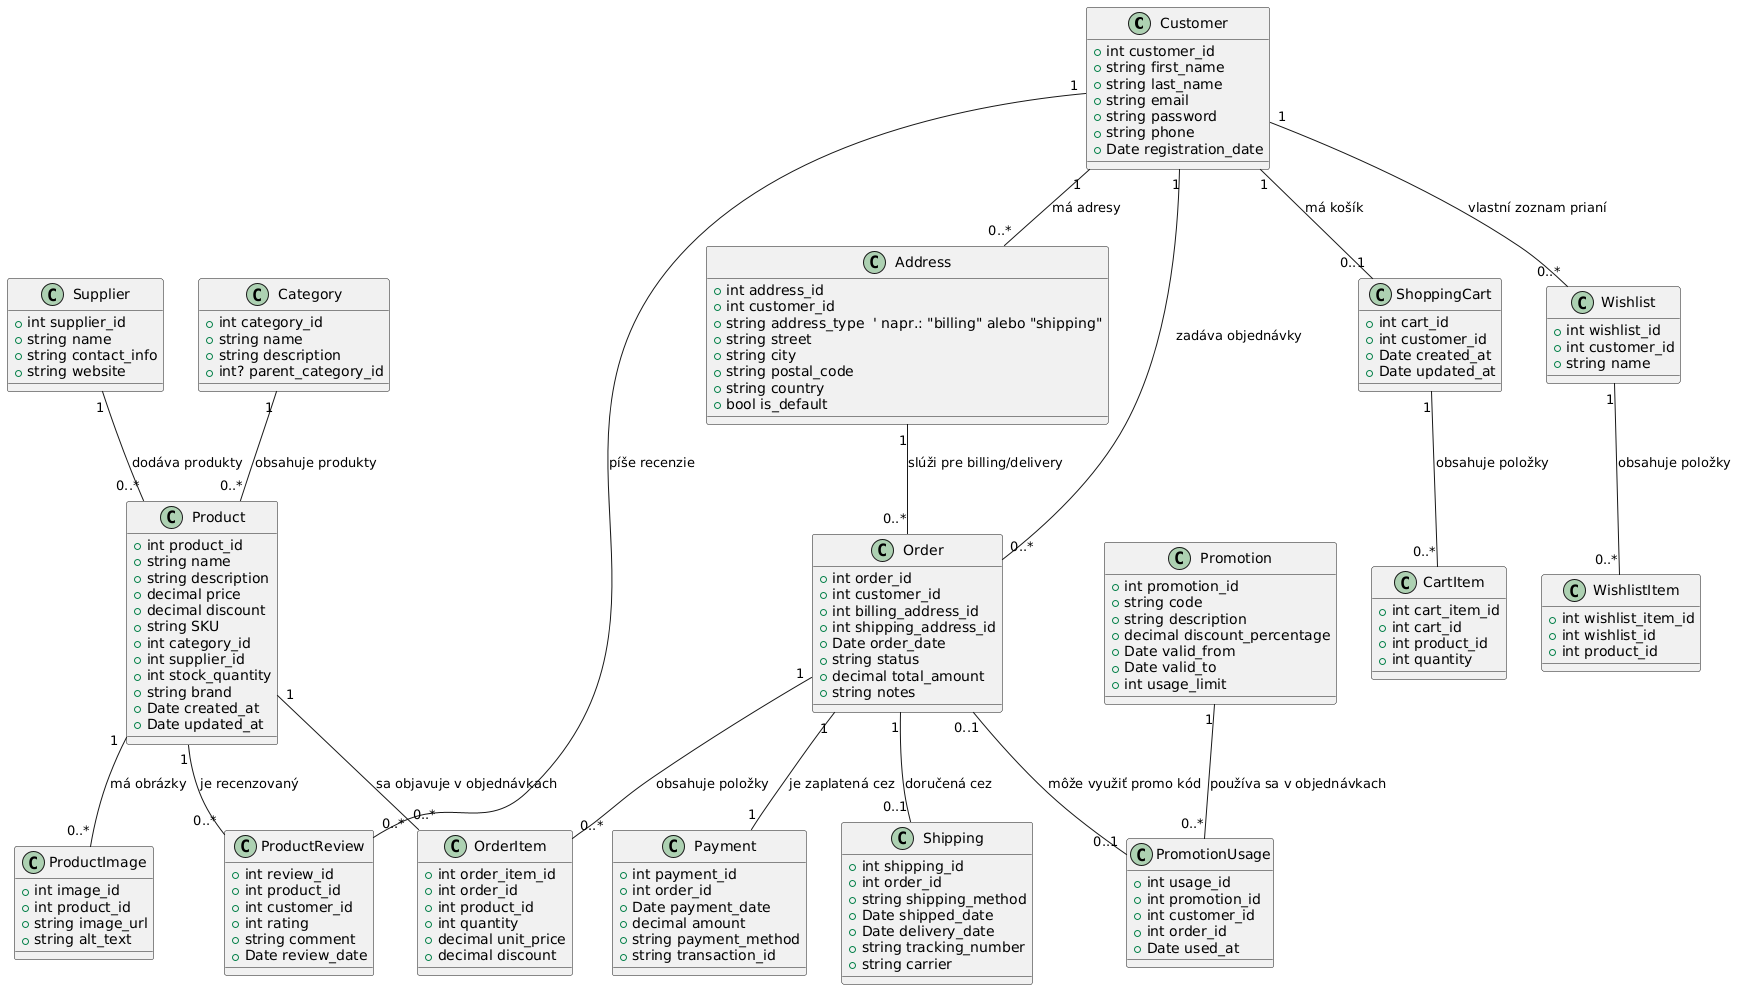

The diagram above was rendered by PlantUML. Its source (embedded in the PNG):
@startuml
'=== Zákazník a adresy ===
class Customer {
  + int customer_id
  + string first_name
  + string last_name
  + string email
  + string password
  + string phone
  + Date registration_date
}

class Address {
  + int address_id
  + int customer_id
  + string address_type  ' napr.: "billing" alebo "shipping"
  + string street
  + string city
  + string postal_code
  + string country
  + bool is_default
}

'=== Produkty, kategórie, obrázky a dodávatelia ===
class Category {
  + int category_id
  + string name
  + string description
  + int? parent_category_id
}

class Supplier {
  + int supplier_id
  + string name
  + string contact_info
  + string website
}

class Product {
  + int product_id
  + string name
  + string description
  + decimal price
  + decimal discount
  + string SKU
  + int category_id
  + int supplier_id
  + int stock_quantity
  + string brand
  + Date created_at
  + Date updated_at
}

class ProductImage {
  + int image_id
  + int product_id
  + string image_url
  + string alt_text
}

'=== Objednávky, položky objednávok, platby, doprava a vrátenie ===
class "Order" as Order {
  + int order_id
  + int customer_id
  + int billing_address_id
  + int shipping_address_id
  + Date order_date
  + string status
  + decimal total_amount
  + string notes
}

class OrderItem {
  + int order_item_id
  + int order_id
  + int product_id
  + int quantity
  + decimal unit_price
  + decimal discount
}

class Payment {
  + int payment_id
  + int order_id
  + Date payment_date
  + decimal amount
  + string payment_method
  + string transaction_id
}

class Shipping {
  + int shipping_id
  + int order_id
  + string shipping_method
  + Date shipped_date
  + Date delivery_date
  + string tracking_number
  + string carrier
}


'=== Nákupný košík a zoznam prianí ===
class ShoppingCart {
  + int cart_id
  + int customer_id
  + Date created_at
  + Date updated_at
}

class CartItem {
  + int cart_item_id
  + int cart_id
  + int product_id
  + int quantity
}

class Wishlist {
  + int wishlist_id
  + int customer_id
  + string name
}

class WishlistItem {
  + int wishlist_item_id
  + int wishlist_id
  + int product_id
}

'=== Recenzie produktov ===
class ProductReview {
  + int review_id
  + int product_id
  + int customer_id
  + int rating
  + string comment
  + Date review_date
}

'=== Promo akcie a zľavy ===
class Promotion {
  + int promotion_id
  + string code
  + string description
  + decimal discount_percentage
  + Date valid_from
  + Date valid_to
  + int usage_limit
}

class PromotionUsage {
  + int usage_id
  + int promotion_id
  + int customer_id
  + int order_id
  + Date used_at
}

'=== Vzťahy medzi entitami ===

' Zákazník a adresy, košík, zoznam prianí a recenzie
Customer "1" -- "0..*" Address : "má adresy"
Customer "1" -- "0..*" Order : "zadáva objednávky"
Customer "1" -- "0..1" ShoppingCart : "má košík"
Customer "1" -- "0..*" ProductReview : "píše recenzie"
Customer "1" -- "0..*" Wishlist : "vlastní zoznam prianí"

Address "1" -- "0..*" Order : "slúži pre billing/delivery"

' Produkty a dodávatelia, kategórie, obrázky, recenzie a objednávkové položky
Category "1" -- "0..*" Product : "obsahuje produkty"
Supplier "1" -- "0..*" Product : "dodáva produkty"
Product "1" -- "0..*" ProductImage : "má obrázky"
Product "1" -- "0..*" ProductReview : "je recenzovaný"
Product "1" -- "0..*" OrderItem : "sa objavuje v objednávkach"

' Objednávky, položky, platby, doprava a vrátenia
Order "1" -- "0..*" OrderItem : "obsahuje položky"
Order "1" -- "1" Payment : "je zaplatená cez"
Order "1" -- "0..1" Shipping : "doručená cez"

' Nákupný košík a položky
ShoppingCart "1" -- "0..*" CartItem : "obsahuje položky"

' Zoznam prianí a položky
Wishlist "1" -- "0..*" WishlistItem : "obsahuje položky"

' Promo akcie a využitie
Promotion "1" -- "0..*" PromotionUsage : "používa sa v objednávkach"
Order "0..1" -- "0..1" PromotionUsage : "môže využiť promo kód"
@enduml